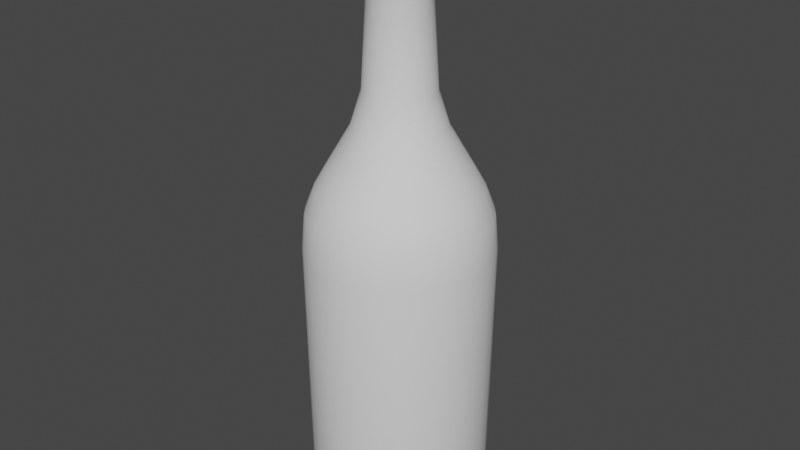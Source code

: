 # Source: glass_bottle.blend  (saved by Blender 3.1.7; exported with 4.5.12 LTS)
import bpy
from mathutils import Matrix  # noqa: F401  (used for matrix-valued properties, if any)

bpy.ops.wm.read_factory_settings(use_empty=True)
scene = bpy.context.scene
scene.name = 'Scene'

# ---- collections
col_glass_bottle = bpy.data.collections.new('GLASS BOTTLE'); scene.collection.children.link(col_glass_bottle)

# ---- node groups
ng_auto_smooth = bpy.data.node_groups.new('Auto Smooth', 'GeometryNodeTree')
_s = ng_auto_smooth.interface.new_socket(name='Geometry', in_out='OUTPUT', socket_type='NodeSocketGeometry')
_s = ng_auto_smooth.interface.new_socket(name='Geometry', in_out='INPUT', socket_type='NodeSocketGeometry')
_s = ng_auto_smooth.interface.new_socket(name='Angle', in_out='INPUT', socket_type='NodeSocketFloat')
_s.subtype = 'ANGLE'
_s.min_value = 0.0
_s.max_value = 3.142
ng_auto_smooth.is_modifier = True
_N = ng_auto_smooth.nodes; _L = ng_auto_smooth.links
n0 = _N.new('NodeGroupOutput'); n0.name = 'Group Output'; n0.location = (480, -100)
n1 = _N.new('NodeGroupInput'); n1.name = 'Group Input'; n1.location = (-420, -300)
n2 = _N.new('NodeGroupInput'); n2.name = 'Group Input.001'; n2.location = (-60, -100)
n3 = _N.new('GeometryNodeSetShadeSmooth'); n3.name = 'Set Shade Smooth'; n3.location = (120, -100)
n3.domain = 'EDGE'
n4 = _N.new('GeometryNodeSetShadeSmooth'); n4.name = 'Set Shade Smooth.001'; n4.location = (300, -100)
n5 = _N.new('GeometryNodeInputMeshEdgeAngle'); n5.name = 'Edge Angle'; n5.location = (-420, -220)
n6 = _N.new('GeometryNodeInputEdgeSmooth'); n6.name = 'Is Edge Smooth'; n6.location = (-60, -160)
n7 = _N.new('GeometryNodeInputShadeSmooth'); n7.name = 'Is Face Smooth'; n7.location = (-240, -340)
n8 = _N.new('FunctionNodeBooleanMath'); n8.name = 'Boolean Math'; n8.location = (-60, -220)
n9 = _N.new('FunctionNodeCompare'); n9.name = 'Compare'; n9.location = (-240, -180)
n9.operation = 'LESS_EQUAL'
_L.new(n5.outputs[0], n9.inputs[0])
_L.new(n4.outputs[0], n0.inputs[0])
_L.new(n1.outputs[1], n9.inputs[1])
_L.new(n9.outputs[0], n8.inputs[0])
_L.new(n7.outputs[0], n8.inputs[1])
_L.new(n2.outputs[0], n3.inputs[0])
_L.new(n6.outputs[0], n3.inputs[1])
_L.new(n3.outputs[0], n4.inputs[0])
_L.new(n8.outputs[0], n3.inputs[2])
n0.is_active_output = True

# ---- world
world_world = bpy.data.worlds.new('World'); scene.world = world_world
world_world.use_nodes = True; world_world.node_tree.nodes.clear()
_N = world_world.node_tree.nodes; _L = world_world.node_tree.links
n0 = _N.new('ShaderNodeOutputWorld'); n0.name = 'World Output'; n0.location = (300, 300)
n1 = _N.new('ShaderNodeBackground'); n1.name = 'Background'; n1.location = (10, 300)
n1.inputs[0].default_value = (0.05088, 0.05088, 0.05088, 1.0)
_L.new(n1.outputs[0], n0.inputs[0])
n0.is_active_output = True
world_world.color = (0.05088, 0.05088, 0.05088)
world_world.use_sun_shadow = False
world_world.sun_shadow_jitter_overblur = 0.0

# ---- meshes
me_circle = bpy.data.meshes.new('Circle')
me_circle.from_pydata([(6.983e-09, 1.227, 3.792), (-0.2394, 1.204, 3.792), (-0.4696, 1.134, 3.792), (-0.6758, 1.011, 3.794), (-0.8677, 0.8677, 3.792), (-1.02, 0.6818, 3.792), (-1.134, 0.4696, 3.792), (-1.204, 0.2394, 3.792), (-1.227, -5.005e-07, 3.792), (-1.204, -0.2394, 3.792), (-1.134, -0.4696, 3.792), (-1.02, -0.6818, 3.792), (-0.8677, -0.8677, 3.792), (-0.6818, -1.02, 3.792), (-0.4696, -1.134, 3.792), (-0.2394, -1.204, 3.792), (4.068e-07, -1.227, 3.792), (0.2394, -1.204, 3.792), (0.4696, -1.134, 3.792), (0.6818, -1.02, 3.792), (0.8677, -0.8677, 3.792), (1.02, -0.6818, 3.792), (1.134, -0.4696, 3.792), (1.204, -0.2394, 3.792), (1.227, 5.918e-07, 3.792), (1.204, 0.2394, 3.792), (1.134, 0.4696, 3.792), (1.02, 0.6818, 3.792), (0.8677, 0.8677, 3.792), (0.6818, 1.02, 3.792), (0.4696, 1.134, 3.792), (0.2394, 1.204, 3.792), (-0.0001213, 1.186, 4.273), (-0.2315, 1.163, 4.273), (-0.454, 1.096, 4.273), (-0.657, 0.9832, 4.273), (-0.8388, 0.8388, 4.273), (-0.9862, 0.6591, 4.273), (-1.096, 0.454, 4.273), (-1.163, 0.2316, 4.273), (-1.186, 0.0001811, 4.273), (-1.163, -0.2312, 4.273), (-1.096, -0.4537, 4.273), (-0.9862, -0.6587, 4.273), (-0.8388, -0.8384, 4.273), (-0.659, -0.9859, 4.273), (-0.454, -1.096, 4.273), (-0.2315, -1.163, 4.273), (-0.0001209, -1.186, 4.273), (0.2313, -1.163, 4.273), (0.4537, -1.096, 4.273), (0.6588, -0.9859, 4.273), (0.8385, -0.8384, 4.273), (0.986, -0.6587, 4.273), (1.096, -0.4537, 4.273), (1.163, -0.2312, 4.273), (1.186, 0.0001821, 4.273), (1.163, 0.2316, 4.273), (1.096, 0.454, 4.273), (0.986, 0.6591, 4.273), (0.8385, 0.8388, 4.273), (0.6588, 0.9863, 4.273), (0.4537, 1.096, 4.273), (0.2313, 1.163, 4.273), (-0.0001668, 1.06, 4.597), (-0.0001867, 0.9132, 4.858), (-0.1783, 0.8957, 4.858), (-0.207, 1.04, 4.597), (-0.3495, 0.8437, 4.858), (-0.4058, 0.9796, 4.597), (-0.5074, 0.7593, 4.858), (-0.5885, 0.8808, 4.597), (-0.6457, 0.6458, 4.858), (-0.7497, 0.7498, 4.597), (-0.7592, 0.5075, 4.858), (-0.8815, 0.5892, 4.597), (-0.8436, 0.3496, 4.858), (-0.9795, 0.4059, 4.597), (-0.8956, 0.1784, 4.858), (-1.04, 0.207, 4.597), (-0.9131, 0.0002788, 4.858), (-1.06, 0.0002492, 4.597), (-0.8956, -0.1778, 4.858), (-1.04, -0.2065, 4.597), (-0.8436, -0.3491, 4.858), (-0.9795, -0.4054, 4.597), (-0.7592, -0.5069, 4.858), (-0.8815, -0.5887, 4.597), (-0.6457, -0.6453, 4.858), (-0.7497, -0.7493, 4.597), (-0.5074, -0.7588, 4.858), (-0.5891, -0.8811, 4.597), (-0.3495, -0.8431, 4.858), (-0.4058, -0.9791, 4.597), (-0.1783, -0.8951, 4.858), (-0.207, -1.039, 4.597), (-0.0001864, -0.9126, 4.858), (-0.0001665, -1.06, 4.597), (0.1779, -0.8951, 4.858), (0.2066, -1.039, 4.597), (0.3492, -0.8431, 4.858), (0.4055, -0.9791, 4.597), (0.507, -0.7588, 4.858), (0.5887, -0.8811, 4.597), (0.6453, -0.6453, 4.858), (0.7494, -0.7493, 4.597), (0.7589, -0.5069, 4.858), (0.8812, -0.5887, 4.597), (0.8432, -0.3491, 4.858), (0.9792, -0.4054, 4.597), (0.8952, -0.1778, 4.858), (1.039, -0.2065, 4.597), (0.9127, 0.0002796, 4.858), (1.06, 0.0002501, 4.597), (0.8952, 0.1784, 4.858), (1.039, 0.207, 4.597), (0.8432, 0.3496, 4.858), (0.9792, 0.4059, 4.597), (0.7589, 0.5075, 4.858), (0.8812, 0.5892, 4.597), (0.6453, 0.6458, 4.858), (0.7494, 0.7498, 4.597), (0.507, 0.7593, 4.858), (0.5887, 0.8816, 4.597), (0.3492, 0.8437, 4.858), (0.4055, 0.9796, 4.597), (0.1779, 0.8957, 4.858), (0.2066, 1.04, 4.597), (-0.0001867, 0.308, 7.926), (-0.06021, 0.302, 7.926), (-0.1179, 0.2845, 7.926), (-0.1711, 0.2561, 7.926), (-0.2178, 0.2178, 7.926), (-0.256, 0.1712, 7.926), (-0.2844, 0.118, 7.926), (-0.302, 0.0603, 7.926), (-0.3079, 0.0002785, 7.926), (-0.302, -0.05975, 7.926), (-0.2844, -0.1175, 7.926), (-0.256, -0.1707, 7.926), (-0.2178, -0.2173, 7.926), (-0.1711, -0.2556, 7.926), (-0.1179, -0.284, 7.926), (-0.06021, -0.3015, 7.926), (-0.0001866, -0.3074, 7.926), (0.05984, -0.3015, 7.926), (0.1176, -0.284, 7.926), (0.1708, -0.2556, 7.926), (0.2174, -0.2173, 7.926), (0.2556, -0.1707, 7.926), (0.2841, -0.1175, 7.926), (0.3016, -0.05975, 7.926), (0.3075, 0.0002788, 7.926), (0.3016, 0.0603, 7.926), (0.2841, 0.118, 7.926), (0.2556, 0.1712, 7.926), (0.2174, 0.2178, 7.926), (0.1708, 0.2561, 7.926), (0.1176, 0.2845, 7.926), (0.05984, 0.302, 7.926), (-0.0001867, 0.5702, 5.454), (-0.0001867, 0.4184, 5.951), (-0.08175, 0.4103, 5.951), (-0.1114, 0.5592, 5.454), (-0.1602, 0.3866, 5.951), (-0.2183, 0.5268, 5.454), (-0.2325, 0.3479, 5.951), (-0.3168, 0.4741, 5.454), (-0.2958, 0.2959, 5.951), (-0.4032, 0.4033, 5.454), (-0.3478, 0.2326, 5.951), (-0.474, 0.3169, 5.454), (-0.3865, 0.1603, 5.951), (-0.5267, 0.2184, 5.454), (-0.4103, 0.08185, 5.951), (-0.5591, 0.1115, 5.454), (-0.4183, 0.0002787, 5.951), (-0.5701, 0.0002788, 5.454), (-0.4103, -0.08129, 5.951), (-0.5591, -0.1109, 5.454), (-0.3865, -0.1597, 5.951), (-0.5267, -0.2178, 5.454), (-0.3478, -0.232, 5.951), (-0.474, -0.3163, 5.454), (-0.2958, -0.2954, 5.951), (-0.4032, -0.4027, 5.454), (-0.2325, -0.3474, 5.951), (-0.3168, -0.4736, 5.454), (-0.1602, -0.386, 5.951), (-0.2183, -0.5262, 5.454), (-0.08175, -0.4098, 5.951), (-0.1114, -0.5587, 5.454), (-0.0001866, -0.4178, 5.951), (-0.0001865, -0.5696, 5.454), (0.08138, -0.4098, 5.951), (0.111, -0.5587, 5.454), (0.1598, -0.386, 5.951), (0.2179, -0.5262, 5.454), (0.2321, -0.3474, 5.951), (0.3164, -0.4736, 5.454), (0.2955, -0.2954, 5.951), (0.4028, -0.4027, 5.454), (0.3475, -0.232, 5.951), (0.4737, -0.3163, 5.454), (0.3861, -0.1597, 5.951), (0.5263, -0.2178, 5.454), (0.4099, -0.08129, 5.951), (0.5588, -0.1109, 5.454), (0.4179, 0.0002791, 5.951), (0.5697, 0.0002793, 5.454), (0.4099, 0.08185, 5.951), (0.5588, 0.1115, 5.454), (0.3861, 0.1603, 5.951), (0.5263, 0.2184, 5.454), (0.3475, 0.2326, 5.951), (0.4737, 0.3169, 5.454), (0.2955, 0.2959, 5.951), (0.4028, 0.4033, 5.454), (0.2321, 0.3479, 5.951), (0.3164, 0.4741, 5.454), (0.1598, 0.3866, 5.951), (0.2179, 0.5268, 5.454), (0.08138, 0.4103, 5.951), (0.111, 0.5592, 5.454), (-0.0001867, 0.3558, 8.002), (-0.06954, 0.3489, 8.002), (-0.1362, 0.3287, 8.002), (-0.1977, 0.2959, 8.002), (-0.2516, 0.2517, 8.002), (-0.2958, 0.1978, 8.002), (-0.3286, 0.1363, 8.002), (-0.3489, 0.06963, 8.002), (-0.3557, 0.0002785, 8.002), (-0.3489, -0.06908, 8.002), (-0.3286, -0.1358, 8.002), (-0.2958, -0.1972, 8.002), (-0.2516, -0.2511, 8.002), (-0.1977, -0.2953, 8.002), (-0.1362, -0.3282, 8.002), (-0.06954, -0.3484, 8.002), (-0.0001866, -0.3552, 8.002), (0.06917, -0.3484, 8.002), (0.1359, -0.3282, 8.002), (0.1973, -0.2953, 8.002), (0.2512, -0.2511, 8.002), (0.2954, -0.1972, 8.002), (0.3283, -0.1358, 8.002), (0.3485, -0.06908, 8.002), (0.3553, 0.0002788, 8.002), (0.3485, 0.06963, 8.002), (0.3283, 0.1363, 8.002), (0.2954, 0.1978, 8.002), (0.2512, 0.2517, 8.002), (0.1973, 0.2959, 8.002), (0.1359, 0.3287, 8.002), (0.06917, 0.3489, 8.002), (-0.0001867, 0.3118, 8.168), (-0.06096, 0.3058, 8.168), (-0.1194, 0.2881, 8.168), (-0.1733, 0.2593, 8.168), (-0.2205, 0.2206, 8.168), (-0.2592, 0.1733, 8.168), (-0.288, 0.1195, 8.168), (-0.3057, 0.06105, 8.168), (-0.3117, 0.0002784, 8.168), (-0.3057, -0.0605, 8.168), (-0.288, -0.1189, 8.168), (-0.2592, -0.1728, 8.168), (-0.2205, -0.22, 8.168), (-0.1733, -0.2587, 8.168), (-0.1194, -0.2875, 8.168), (-0.06096, -0.3053, 8.168), (-0.0001866, -0.3112, 8.168), (0.06059, -0.3053, 8.168), (0.119, -0.2875, 8.168), (0.1729, -0.2587, 8.168), (0.2201, -0.22, 8.168), (0.2588, -0.1728, 8.168), (0.2876, -0.1189, 8.168), (0.3053, -0.06049, 8.168), (0.3113, 0.0002787, 8.168), (0.3053, 0.06105, 8.168), (0.2876, 0.1195, 8.168), (0.2588, 0.1733, 8.168), (0.2201, 0.2206, 8.168), (0.1729, 0.2593, 8.168), (0.119, 0.2881, 8.168), (0.06059, 0.3058, 8.168), (-9.354e-09, 1.093, 0.00464), (-0.2132, 1.072, 0.00464), (-0.4183, 1.01, 0.00464), (-0.6072, 0.9088, 0.00464), (-0.7728, 0.7728, 0.00464), (-0.9088, 0.6072, 0.00464), (-1.01, 0.4183, 0.00464), (-1.072, 0.2132, 0.00464), (-1.093, 1.809e-08, 0.00464), (-1.072, -0.2132, 0.00464), (-1.01, -0.4183, 0.00464), (-0.9088, -0.6072, 0.00464), (-0.7728, -0.7728, 0.00464), (-0.6072, -0.9088, 0.00464), (-0.4183, -1.01, 0.00464), (-0.2132, -1.072, 0.00464), (3.468e-07, -1.093, 0.00464), (0.2132, -1.072, 0.00464), (0.4183, -1.01, 0.00464), (0.6072, -0.9088, 0.00464), (0.7728, -0.7728, 0.00464), (0.9088, -0.6072, 0.00464), (1.01, -0.4183, 0.00464), (1.072, -0.2132, 0.00464), (1.093, 9.909e-07, 0.00464), (1.072, 0.2132, 0.00464), (1.01, 0.4183, 0.00464), (0.9088, 0.6072, 0.00464), (0.7728, 0.7728, 0.00464), (0.6072, 0.9088, 0.00464), (0.4183, 1.01, 0.00464), (0.2132, 1.072, 0.00464), (-4.477e-09, 1.156, 0.1243), (-1.597e-09, 1.191, 0.2747), (-0.2323, 1.168, 0.2747), (-0.2254, 1.133, 0.1243), (-0.4556, 1.1, 0.2747), (-0.4422, 1.068, 0.1243), (-0.6613, 0.9897, 0.2747), (-0.642, 0.9608, 0.1243), (-0.8419, 0.8419, 0.2747), (-0.8171, 0.8171, 0.1243), (-0.9899, 0.6615, 0.2747), (-0.9608, 0.642, 0.1243), (-1.1, 0.4556, 0.2747), (-1.068, 0.4422, 0.1243), (-1.168, 0.2323, 0.2747), (-1.133, 0.2254, 0.1243), (-1.191, 2.286e-08, 0.2747), (-1.156, 2.985e-08, 0.1243), (-1.168, -0.2323, 0.2747), (-1.133, -0.2254, 0.1243), (-1.1, -0.4556, 0.2747), (-1.068, -0.4422, 0.1243), (-0.9899, -0.6615, 0.2747), (-0.9608, -0.642, 0.1243), (-0.8419, -0.8419, 0.2747), (-0.8171, -0.8171, 0.1243), (-0.6615, -0.9899, 0.2747), (-0.642, -0.9608, 0.1243), (-0.4556, -1.1, 0.2747), (-0.4422, -1.068, 0.1243), (-0.2323, -1.168, 0.2747), (-0.2254, -1.133, 0.1243), (3.864e-07, -1.191, 0.2747), (3.72e-07, -1.156, 0.1243), (0.2323, -1.168, 0.2747), (0.2254, -1.133, 0.1243), (0.4556, -1.1, 0.2747), (0.4422, -1.068, 0.1243), (0.6615, -0.9899, 0.2747), (0.642, -0.9608, 0.1243), (0.8419, -0.8419, 0.2747), (0.8171, -0.8171, 0.1243), (0.99, -0.6615, 0.2747), (0.9608, -0.642, 0.1243), (1.1, -0.4556, 0.2747), (1.068, -0.4422, 0.1243), (1.168, -0.2323, 0.2747), (1.133, -0.2254, 0.1243), (1.191, 1.083e-06, 0.2747), (1.156, 1.058e-06, 0.1243), (1.168, 0.2323, 0.2747), (1.133, 0.2254, 0.1243), (1.1, 0.4556, 0.2747), (1.068, 0.4422, 0.1243), (0.9899, 0.6615, 0.2747), (0.9608, 0.642, 0.1243), (0.8419, 0.8419, 0.2747), (0.8171, 0.8171, 0.1243), (0.6615, 0.99, 0.2747), (0.642, 0.9608, 0.1243), (0.4556, 1.1, 0.2747), (0.4422, 1.068, 0.1243), (0.2323, 1.168, 0.2747), (0.2254, 1.133, 0.1243)], [], [(361, 363, 309, 308), (335, 337, 296, 295), (363, 365, 310, 309), (337, 339, 297, 296), (365, 367, 311, 310), (339, 341, 298, 297), (367, 369, 312, 311), (341, 343, 299, 298), (369, 371, 313, 312), (343, 345, 300, 299), (371, 373, 314, 313), (345, 347, 301, 300), (373, 375, 315, 314), (347, 349, 302, 301), (375, 377, 316, 315), (349, 351, 303, 302), (383, 320, 288, 319), (377, 379, 317, 316), (351, 353, 304, 303), (325, 327, 291, 290), (379, 381, 318, 317), (353, 355, 305, 304), (327, 329, 292, 291), (381, 383, 319, 318), (355, 357, 306, 305), (329, 331, 293, 292), (289, 290, 291, 292, 293, 294, 295, 296, 297, 298, 299, 300, 301, 302, 303, 304, 305, 306, 307, 308, 309, 310, 311, 312, 313, 314, 315, 316, 317, 318, 319, 288), (357, 359, 307, 306), (331, 333, 294, 293), (322, 321, 0, 1), (359, 361, 308, 307), (333, 335, 295, 294), (161, 222, 159, 128), (69, 71, 35, 34), (71, 73, 36, 35), (73, 75, 37, 36), (75, 77, 38, 37), (77, 79, 39, 38), (79, 81, 40, 39), (81, 83, 41, 40), (83, 85, 42, 41), (85, 87, 43, 42), (87, 89, 44, 43), (89, 91, 45, 44), (91, 93, 46, 45), (93, 95, 47, 46), (95, 97, 48, 47), (97, 99, 49, 48), (99, 101, 50, 49), (101, 103, 51, 50), (103, 105, 52, 51), (105, 107, 53, 52), (107, 109, 54, 53), (109, 111, 55, 54), (111, 113, 56, 55), (113, 115, 57, 56), (115, 117, 58, 57), (117, 119, 59, 58), (119, 121, 60, 59), (121, 123, 61, 60), (123, 125, 62, 61), (125, 127, 63, 62), (1, 0, 32, 33), (9, 8, 40, 41), (18, 17, 49, 50), (27, 26, 58, 59), (5, 4, 36, 37), (14, 13, 45, 46), (23, 22, 54, 55), (10, 9, 41, 42), (19, 18, 50, 51), (28, 27, 59, 60), (67, 69, 34, 33), (6, 5, 37, 38), (15, 14, 46, 47), (24, 23, 55, 56), (2, 1, 33, 34), (11, 10, 42, 43), (20, 19, 51, 52), (29, 28, 60, 61), (7, 6, 38, 39), (16, 15, 47, 48), (25, 24, 56, 57), (3, 2, 34, 35), (12, 11, 43, 44), (21, 20, 52, 53), (30, 29, 61, 62), (8, 7, 39, 40), (17, 16, 48, 49), (26, 25, 57, 58), (4, 3, 35, 36), (13, 12, 44, 45), (22, 21, 53, 54), (31, 30, 62, 63), (164, 162, 129, 130), (166, 164, 130, 131), (168, 166, 131, 132), (170, 168, 132, 133), (172, 170, 133, 134), (174, 172, 134, 135), (176, 174, 135, 136), (178, 176, 136, 137), (180, 178, 137, 138), (182, 180, 138, 139), (184, 182, 139, 140), (186, 184, 140, 141), (188, 186, 141, 142), (190, 188, 142, 143), (192, 190, 143, 144), (194, 192, 144, 145), (196, 194, 145, 146), (198, 196, 146, 147), (200, 198, 147, 148), (202, 200, 148, 149), (204, 202, 149, 150), (206, 204, 150, 151), (208, 206, 151, 152), (210, 208, 152, 153), (212, 210, 153, 154), (214, 212, 154, 155), (216, 214, 155, 156), (218, 216, 156, 157), (220, 218, 157, 158), (222, 220, 158, 159), (64, 67, 33, 32), (0, 31, 63, 32), (65, 66, 67, 64), (66, 68, 69, 67), (68, 70, 71, 69), (70, 72, 73, 71), (72, 74, 75, 73), (74, 76, 77, 75), (76, 78, 79, 77), (78, 80, 81, 79), (80, 82, 83, 81), (82, 84, 85, 83), (84, 86, 87, 85), (86, 88, 89, 87), (88, 90, 91, 89), (90, 92, 93, 91), (92, 94, 95, 93), (94, 96, 97, 95), (96, 98, 99, 97), (98, 100, 101, 99), (100, 102, 103, 101), (102, 104, 105, 103), (104, 106, 107, 105), (106, 108, 109, 107), (108, 110, 111, 109), (110, 112, 113, 111), (112, 114, 115, 113), (114, 116, 117, 115), (116, 118, 119, 117), (118, 120, 121, 119), (120, 122, 123, 121), (122, 124, 125, 123), (124, 126, 127, 125), (126, 65, 64, 127), (127, 64, 32, 63), (120, 118, 215, 217), (94, 92, 189, 191), (68, 66, 163, 165), (122, 120, 217, 219), (96, 94, 191, 193), (70, 68, 165, 167), (124, 122, 219, 221), (98, 96, 193, 195), (72, 70, 167, 169), (126, 124, 221, 223), (100, 98, 195, 197), (74, 72, 169, 171), (65, 126, 223, 160), (102, 100, 197, 199), (76, 74, 171, 173), (104, 102, 199, 201), (78, 76, 173, 175), (106, 104, 201, 203), (80, 78, 175, 177), (108, 106, 203, 205), (82, 80, 177, 179), (110, 108, 205, 207), (84, 82, 179, 181), (112, 110, 207, 209), (86, 84, 181, 183), (114, 112, 209, 211), (88, 86, 183, 185), (116, 114, 211, 213), (90, 88, 185, 187), (118, 116, 213, 215), (92, 90, 187, 189), (66, 65, 160, 163), (161, 162, 163, 160), (162, 164, 165, 163), (164, 166, 167, 165), (166, 168, 169, 167), (168, 170, 171, 169), (170, 172, 173, 171), (172, 174, 175, 173), (174, 176, 177, 175), (176, 178, 179, 177), (178, 180, 181, 179), (180, 182, 183, 181), (182, 184, 185, 183), (184, 186, 187, 185), (186, 188, 189, 187), (188, 190, 191, 189), (190, 192, 193, 191), (192, 194, 195, 193), (194, 196, 197, 195), (196, 198, 199, 197), (198, 200, 201, 199), (200, 202, 203, 201), (202, 204, 205, 203), (204, 206, 207, 205), (206, 208, 209, 207), (208, 210, 211, 209), (210, 212, 213, 211), (212, 214, 215, 213), (214, 216, 217, 215), (216, 218, 219, 217), (218, 220, 221, 219), (220, 222, 223, 221), (222, 161, 160, 223), (162, 161, 128, 129), (152, 151, 247, 248), (139, 138, 234, 235), (153, 152, 248, 249), (140, 139, 235, 236), (154, 153, 249, 250), (141, 140, 236, 237), (155, 154, 250, 251), (142, 141, 237, 238), (129, 128, 224, 225), (156, 155, 251, 252), (143, 142, 238, 239), (130, 129, 225, 226), (157, 156, 252, 253), (144, 143, 239, 240), (131, 130, 226, 227), (158, 157, 253, 254), (145, 144, 240, 241), (132, 131, 227, 228), (159, 158, 254, 255), (146, 145, 241, 242), (133, 132, 228, 229), (128, 159, 255, 224), (147, 146, 242, 243), (134, 133, 229, 230), (148, 147, 243, 244), (135, 134, 230, 231), (149, 148, 244, 245), (136, 135, 231, 232), (150, 149, 245, 246), (137, 136, 232, 233), (151, 150, 246, 247), (138, 137, 233, 234), (230, 229, 261, 262), (244, 243, 275, 276), (231, 230, 262, 263), (245, 244, 276, 277), (232, 231, 263, 264), (246, 245, 277, 278), (233, 232, 264, 265), (247, 246, 278, 279), (234, 233, 265, 266), (248, 247, 279, 280), (235, 234, 266, 267), (249, 248, 280, 281), (236, 235, 267, 268), (250, 249, 281, 282), (237, 236, 268, 269), (251, 250, 282, 283), (238, 237, 269, 270), (225, 224, 256, 257), (252, 251, 283, 284), (239, 238, 270, 271), (226, 225, 257, 258), (253, 252, 284, 285), (240, 239, 271, 272), (227, 226, 258, 259), (254, 253, 285, 286), (241, 240, 272, 273), (228, 227, 259, 260), (255, 254, 286, 287), (242, 241, 273, 274), (229, 228, 260, 261), (224, 255, 287, 256), (243, 242, 274, 275), (354, 352, 16, 17), (328, 326, 3, 4), (382, 380, 30, 31), (356, 354, 17, 18), (330, 328, 4, 5), (323, 325, 290, 289), (358, 356, 18, 19), (332, 330, 5, 6), (360, 358, 19, 20), (334, 332, 6, 7), (362, 360, 20, 21), (336, 334, 7, 8), (364, 362, 21, 22), (338, 336, 8, 9), (366, 364, 22, 23), (340, 338, 9, 10), (368, 366, 23, 24), (342, 340, 10, 11), (370, 368, 24, 25), (344, 342, 11, 12), (372, 370, 25, 26), (346, 344, 12, 13), (374, 372, 26, 27), (348, 346, 13, 14), (321, 382, 31, 0), (376, 374, 27, 28), (350, 348, 14, 15), (324, 322, 1, 2), (378, 376, 28, 29), (352, 350, 15, 16), (326, 324, 2, 3), (380, 378, 29, 30), (323, 320, 321, 322), (325, 323, 322, 324), (327, 325, 324, 326), (329, 327, 326, 328), (331, 329, 328, 330), (333, 331, 330, 332), (335, 333, 332, 334), (337, 335, 334, 336), (339, 337, 336, 338), (341, 339, 338, 340), (343, 341, 340, 342), (345, 343, 342, 344), (347, 345, 344, 346), (349, 347, 346, 348), (351, 349, 348, 350), (353, 351, 350, 352), (355, 353, 352, 354), (357, 355, 354, 356), (359, 357, 356, 358), (361, 359, 358, 360), (363, 361, 360, 362), (365, 363, 362, 364), (367, 365, 364, 366), (369, 367, 366, 368), (371, 369, 368, 370), (373, 371, 370, 372), (375, 373, 372, 374), (377, 375, 374, 376), (379, 377, 376, 378), (381, 379, 378, 380), (383, 381, 380, 382), (320, 383, 382, 321), (320, 323, 289, 288)])
me_circle.polygons.foreach_set('use_smooth', [True] * 353)
_uv = me_circle.uv_layers.new(name='UVMap')
_uv.uv.foreach_set('vector', [0.0, 0.0, 0.0, 0.0, 0.0, 0.0, 0.0, 0.0, 0.0, 0.0, 0.0, 0.0, 0.0, 0.0, 0.0, 0.0, 0.0, 0.0, 0.0, 0.0, 0.0, 0.0, 0.0, 0.0, 0.0, 0.0, 0.0, 0.0, 0.0, 0.0, 0.0, 0.0, 0.0, 0.0, 0.0, 0.0, 0.0, 0.0, 0.0, 0.0, 0.0, 0.0, 0.0, 0.0, 0.0, 0.0, 0.0, 0.0, 0.0, 0.0, 0.0, 0.0, 0.0, 0.0, 0.0, 0.0, 0.0, 0.0, 0.0, 0.0, 0.0, 0.0, 0.0, 0.0, 0.0, 0.0, 0.0, 0.0, 0.0, 0.0, 0.0, 0.0, 0.0, 0.0, 0.0, 0.0, 0.0, 0.0, 0.0, 0.0, 0.0, 0.0, 0.0, 0.0, 0.0, 0.0, 0.0, 0.0, 0.0, 0.0, 0.0, 0.0, 0.0, 0.0, 0.0, 0.0, 0.0, 0.0, 0.0, 0.0, 0.0, 0.0, 0.0, 0.0, 0.0, 0.0, 0.0, 0.0, 0.0, 0.0, 0.0, 0.0, 0.0, 0.0, 0.0, 0.0, 0.0, 0.0, 0.0, 0.0, 0.0, 0.0, 0.0, 0.0, 0.0, 0.0, 0.0, 0.0, 0.0, 0.0, 0.0, 0.0, 0.0, 0.0, 0.0, 0.0, 0.0, 0.0, 0.0, 0.0, 0.0, 0.0, 0.0, 0.0, 0.0, 0.0, 0.0, 0.0, 0.0, 0.0, 0.0, 0.0, 0.0, 0.0, 0.0, 0.0, 0.0, 0.0, 0.0, 0.0, 0.0, 0.0, 0.0, 0.0, 0.0, 0.0, 0.0, 0.0, 0.0, 0.0, 0.0, 0.0, 0.0, 0.0, 0.0, 0.0, 0.0, 0.0, 0.0, 0.0, 0.0, 0.0, 0.0, 0.0, 0.0, 0.0, 0.0, 0.0, 0.0, 0.0, 0.0, 0.0, 0.0, 0.0, 0.0, 0.0, 0.0, 0.0, 0.0, 0.0, 0.0, 0.0, 0.0, 0.0, 0.0, 0.0, 0.0, 0.0, 0.0, 0.0, 0.0, 0.0, 0.0, 0.0, 0.0, 0.0, 0.0, 0.0, 0.0, 0.0, 0.0, 0.0, 0.0, 0.0, 0.0, 0.0, 0.0, 0.0, 0.0, 0.0, 0.0, 0.0, 0.0, 0.0, 0.0, 0.0, 0.0, 0.0, 0.0, 0.0, 0.0, 0.0, 0.0, 0.0, 0.0, 0.0, 0.0, 0.0, 0.0, 0.0, 0.0, 0.0, 0.0, 0.0, 0.0, 0.0, 0.0, 0.0, 0.0, 0.0, 0.0, 0.0, 0.0, 0.0, 0.0, 0.0, 0.0, 0.0, 0.0, 0.0, 0.0, 0.0, 0.0, 0.0, 0.0, 0.0, 0.0, 0.0, 0.0, 0.0, 0.0, 0.0, 0.0, 0.0, 0.0, 0.0, 0.0, 0.0, 0.0, 0.0, 0.0, 0.0, 0.0, 0.0, 0.0, 0.0, 0.0, 0.0, 0.0, 0.0, 0.0, 0.0, 0.0, 0.0, 0.0, 0.0, 0.0, 0.0, 0.0, 0.0, 0.0, 0.0, 0.0, 0.0, 0.0, 0.0, 0.0, 0.0, 0.0, 0.0, 0.0, 0.0, 0.0, 0.0, 0.0, 0.0, 0.0, 0.0, 0.0, 0.0, 0.0, 0.0, 0.0, 0.0, 0.0, 0.0, 0.0, 0.0, 0.0, 0.0, 0.0, 0.0, 0.0, 0.0, 0.0, 0.0, 0.0, 0.0, 0.0, 0.0, 0.0, 0.0, 0.0, 0.0, 0.0, 0.0, 0.0, 0.0, 0.0, 0.0, 0.0, 0.0, 0.0, 0.0, 0.0, 0.0, 0.0, 0.0, 0.0, 0.0, 0.0, 0.0, 0.0, 0.0, 0.0, 0.0, 0.0, 0.0, 0.0, 0.0, 0.0, 0.0, 0.0, 0.0, 0.0, 0.0, 0.0, 0.0, 0.0, 0.0, 0.0, 0.0, 0.0, 0.0, 0.0, 0.0, 0.0, 0.0, 0.0, 0.0, 0.0, 0.0, 0.0, 0.0, 0.0, 0.0, 0.0, 0.0, 0.0, 0.0, 0.0, 0.0, 0.0, 0.0, 0.0, 0.0, 0.0, 0.0, 0.0, 0.0, 0.0, 0.0, 0.0, 0.0, 0.0, 0.0, 0.0, 0.0, 0.0, 0.0, 0.0, 0.0, 0.0, 0.0, 0.0, 0.0, 0.0, 0.0, 0.0, 0.0, 0.0, 0.0, 0.0, 0.0, 0.0, 0.0, 0.0, 0.0, 0.0, 0.0, 0.0, 0.0, 0.0, 0.0, 0.0, 0.0, 0.0, 0.0, 0.0, 0.0, 0.0, 0.0, 0.0, 0.0, 0.0, 0.0, 0.0, 0.0, 0.0, 0.0, 0.0, 0.0, 0.0, 0.0, 0.0, 0.0, 0.0, 0.0, 0.0, 0.0, 0.0, 0.0, 0.0, 0.0, 0.0, 0.0, 0.0, 0.0, 0.0, 0.0, 0.0, 0.0, 0.0, 0.0, 0.0, 0.0, 0.0, 0.0, 0.0, 0.0, 0.0, 0.0, 0.0, 0.0, 0.0, 0.0, 0.0, 0.0, 0.0, 0.0, 0.0, 0.0, 0.0, 0.0, 0.0, 0.0, 0.0, 0.0, 0.0, 0.0, 0.0, 0.0, 0.0, 0.0, 0.0, 0.0, 0.0, 0.0, 0.0, 0.0, 0.0, 0.0, 0.0, 0.0, 0.0, 0.0, 0.0, 0.0, 0.0, 0.0, 0.0, 0.0, 0.0, 0.0, 0.0, 0.0, 0.0, 0.0, 0.0, 0.0, 0.0, 0.0, 0.0, 0.0, 0.0, 0.0, 0.0, 0.0, 0.0, 0.0, 0.0, 0.0, 0.0, 0.0, 0.0, 0.0, 0.0, 0.0, 0.0, 0.0, 0.0, 0.0, 0.0, 0.0, 0.0, 0.0, 0.0, 0.0, 0.0, 0.0, 0.0, 0.0, 0.0, 0.0, 0.0, 0.0, 0.0, 0.0, 0.0, 0.0, 0.0, 0.0, 0.0, 0.0, 0.0, 0.0, 0.0, 0.0, 0.0, 0.0, 0.0, 0.0, 0.0, 0.0, 0.0, 0.0, 0.0, 0.0, 0.0, 0.0, 0.0, 0.0, 0.0, 0.0, 0.0, 0.0, 0.0, 0.0, 0.0, 0.0, 0.0, 0.0, 0.0, 0.0, 0.0, 0.0, 0.0, 0.0, 0.0, 0.0, 0.0, 0.0, 0.0, 0.0, 0.0, 0.0, 0.0, 0.0, 0.0, 0.0, 0.0, 0.0, 0.0, 0.0, 0.0, 0.0, 0.0, 0.0, 0.0, 0.0, 0.0, 0.0, 0.0, 0.0, 0.0, 0.0, 0.0, 0.0, 0.0, 0.0, 0.0, 0.0, 0.0, 0.0, 0.0, 0.0, 0.0, 0.0, 0.0, 0.0, 0.0, 0.0, 0.0, 0.0, 0.0, 0.0, 0.0, 0.0, 0.0, 0.0, 0.0, 0.0, 0.0, 0.0, 0.0, 0.0, 0.0, 0.0, 0.0, 0.0, 0.0, 0.0, 0.0, 0.0, 0.0, 0.0, 0.0, 0.0, 0.0, 0.0, 0.0, 0.0, 0.0, 0.0, 0.0, 0.0, 0.0, 0.0, 0.0, 0.0, 0.0, 0.0, 0.0, 0.0, 0.0, 0.0, 0.0, 0.0, 0.0, 0.0, 0.0, 0.0, 0.0, 0.0, 0.0, 0.0, 0.0, 0.0, 0.0, 0.0, 0.0, 0.0, 0.0, 0.0, 0.0, 0.0, 0.0, 0.0, 0.0, 0.0, 0.0, 0.0, 0.0, 0.0, 0.0, 0.0, 0.0, 0.0, 0.0, 0.0, 0.0, 0.0, 0.0, 0.0, 0.0, 0.0, 0.0, 0.0, 0.0, 0.0, 0.0, 0.0, 0.0, 0.0, 0.0, 0.0, 0.0, 0.0, 0.0, 0.0, 0.0, 0.0, 0.0, 0.0, 0.0, 0.0, 0.0, 0.0, 0.0, 0.0, 0.0, 0.0, 0.0, 0.0, 0.0, 0.0, 0.0, 0.0, 0.0, 0.0, 0.0, 0.0, 0.0, 0.0, 0.0, 0.0, 0.0, 0.0, 0.0, 0.0, 0.0, 0.0, 0.0, 0.0, 0.0, 0.0, 0.0, 0.0, 0.0, 0.0, 0.0, 0.0, 0.0, 0.0, 0.0, 0.0, 0.0, 0.0, 0.0, 0.0, 0.0, 0.0, 0.0, 0.0, 0.0, 0.0, 0.0, 0.0, 0.0, 0.0, 0.0, 0.0, 0.0, 0.0, 0.0, 0.0, 0.0, 0.0, 0.0, 0.0, 0.0, 0.0, 0.0, 0.0, 0.0, 0.0, 0.0, 0.0, 0.0, 0.0, 0.0, 0.0, 0.0, 0.0, 0.0, 0.0, 0.0, 0.0, 0.0, 0.0, 0.0, 0.0, 0.0, 0.0, 0.0, 0.0, 0.0, 0.0, 0.0, 0.0, 0.0, 0.0, 0.0, 0.0, 0.0, 0.0, 0.0, 0.0, 0.0, 0.0, 0.0, 0.0, 0.0, 0.0, 0.0, 0.0, 0.0, 0.0, 0.0, 0.0, 0.0, 0.0, 0.0, 0.0, 0.0, 0.0, 0.0, 0.0, 0.0, 0.0, 0.0, 0.0, 0.0, 0.0, 0.0, 0.0, 0.0, 0.0, 0.0, 0.0, 0.0, 0.0, 0.0, 0.0, 0.0, 0.0, 0.0, 0.0, 0.0, 0.0, 0.0, 0.0, 0.0, 0.0, 0.0, 0.0, 0.0, 0.0, 0.0, 0.0, 0.0, 0.0, 0.0, 0.0, 0.0, 0.0, 0.0, 0.0, 0.0, 0.0, 0.0, 0.0, 0.0, 0.0, 0.0, 0.0, 0.0, 0.0, 0.0, 0.0, 0.0, 0.0, 0.0, 0.0, 0.0, 0.0, 0.0, 0.0, 0.0, 0.0, 0.0, 0.0, 0.0, 0.0, 0.0, 0.0, 0.0, 0.0, 0.0, 0.0, 0.0, 0.0, 0.0, 0.0, 0.0, 0.0, 0.0, 0.0, 0.0, 0.0, 0.0, 0.0, 0.0, 0.0, 0.0, 0.0, 0.0, 0.0, 0.0, 0.0, 0.0, 0.0, 0.0, 0.0, 0.0, 0.0, 0.0, 0.0, 0.0, 0.0, 0.0, 0.0, 0.0, 0.0, 0.0, 0.0, 0.0, 0.0, 0.0, 0.0, 0.0, 0.0, 0.0, 0.0, 0.0, 0.0, 0.0, 0.0, 0.0, 0.0, 0.0, 0.0, 0.0, 0.0, 0.0, 0.0, 0.0, 0.0, 0.0, 0.0, 0.0, 0.0, 0.0, 0.0, 0.0, 0.0, 0.0, 0.0, 0.0, 0.0, 0.0, 0.0, 0.0, 0.0, 0.0, 0.0, 0.0, 0.0, 0.0, 0.0, 0.0, 0.0, 0.0, 0.0, 0.0, 0.0, 0.0, 0.0, 0.0, 0.0, 0.0, 0.0, 0.0, 0.0, 0.0, 0.0, 0.0, 0.0, 0.0, 0.0, 0.0, 0.0, 0.0, 0.0, 0.0, 0.0, 0.0, 0.0, 0.0, 0.0, 0.0, 0.0, 0.0, 0.0, 0.0, 0.0, 0.0, 0.0, 0.0, 0.0, 0.0, 0.0, 0.0, 0.0, 0.0, 0.0, 0.0, 0.0, 0.0, 0.0, 0.0, 0.0, 0.0, 0.0, 0.0, 0.0, 0.0, 0.0, 0.0, 0.0, 0.0, 0.0, 0.0, 0.0, 0.0, 0.0, 0.0, 0.0, 0.0, 0.0, 0.0, 0.0, 0.0, 0.0, 0.0, 0.0, 0.0, 0.0, 0.0, 0.0, 0.0, 0.0, 0.0, 0.0, 0.0, 0.0, 0.0, 0.0, 0.0, 0.0, 0.0, 0.0, 0.0, 0.0, 0.0, 0.0, 0.0, 0.0, 0.0, 0.0, 0.0, 0.0, 0.0, 0.0, 0.0, 0.0, 0.0, 0.0, 0.0, 0.0, 0.0, 0.0, 0.0, 0.0, 0.0, 0.0, 0.0, 0.0, 0.0, 0.0, 0.0, 0.0, 0.0, 0.0, 0.0, 0.0, 0.0, 0.0, 0.0, 0.0, 0.0, 0.0, 0.0, 0.0, 0.0, 0.0, 0.0, 0.0, 0.0, 0.0, 0.0, 0.0, 0.0, 0.0, 0.0, 0.0, 0.0, 0.0, 0.0, 0.0, 0.0, 0.0, 0.0, 0.0, 0.0, 0.0, 0.0, 0.0, 0.0, 0.0, 0.0, 0.0, 0.0, 0.0, 0.0, 0.0, 0.0, 0.0, 0.0, 0.0, 0.0, 0.0, 0.0, 0.0, 0.0, 0.0, 0.0, 0.0, 0.0, 0.0, 0.0, 0.0, 0.0, 0.0, 0.0, 0.0, 0.0, 0.0, 0.0, 0.0, 0.0, 0.0, 0.0, 0.0, 0.0, 0.0, 0.0, 0.0, 0.0, 0.0, 0.0, 0.0, 0.0, 0.0, 0.0, 0.0, 0.0, 0.0, 0.0, 0.0, 0.0, 0.0, 0.0, 0.0, 0.0, 0.0, 0.0, 0.0, 0.0, 0.0, 0.0, 0.0, 0.0, 0.0, 0.0, 0.0, 0.0, 0.0, 0.0, 0.0, 0.0, 0.0, 0.0, 0.0, 0.0, 0.0, 0.0, 0.0, 0.0, 0.0, 0.0, 0.0, 0.0, 0.0, 0.0, 0.0, 0.0, 0.0, 0.0, 0.0, 0.0, 0.0, 0.0, 0.0, 0.0, 0.0, 0.0, 0.0, 0.0, 0.0, 0.0, 0.0, 0.0, 0.0, 0.0, 0.0, 0.0, 0.0, 0.0, 0.0, 0.0, 0.0, 0.0, 0.0, 0.0, 0.0, 0.0, 0.0, 0.0, 0.0, 0.0, 0.0, 0.0, 0.0, 0.0, 0.0, 0.0, 0.0, 0.0, 0.0, 0.0, 0.0, 0.0, 0.0, 0.0, 0.0, 0.0, 0.0, 0.0, 0.0, 0.0, 0.0, 0.0, 0.0, 0.0, 0.0, 0.0, 0.0, 0.0, 0.0, 0.0, 0.0, 0.0, 0.0, 0.0, 0.0, 0.0, 0.0, 0.0, 0.0, 0.0, 0.0, 0.0, 0.0, 0.0, 0.0, 0.0, 0.0, 0.0, 0.0, 0.0, 0.0, 0.0, 0.0, 0.0, 0.0, 0.0, 0.0, 0.0, 0.0, 0.0, 0.0, 0.0, 0.0, 0.0, 0.0, 0.0, 0.0, 0.0, 0.0, 0.0, 0.0, 0.0, 0.0, 0.0, 0.0, 0.0, 0.0, 0.0, 0.0, 0.0, 0.0, 0.0, 0.0, 0.0, 0.0, 0.0, 0.0, 0.0, 0.0, 0.0, 0.0, 0.0, 0.0, 0.0, 0.0, 0.0, 0.0, 0.0, 0.0, 0.0, 0.0, 0.0, 0.0, 0.0, 0.0, 0.0, 0.0, 0.0, 0.0, 0.0, 0.0, 0.0, 0.0, 0.0, 0.0, 0.0, 0.0, 0.0, 0.0, 0.0, 0.0, 0.0, 0.0, 0.0, 0.0, 0.0, 0.0, 0.0, 0.0, 0.0, 0.0, 0.0, 0.0, 0.0, 0.0, 0.0, 0.0, 0.0, 0.0, 0.0, 0.0, 0.0, 0.0, 0.0, 0.0, 0.0, 0.0, 0.0, 0.0, 0.0, 0.0, 0.0, 0.0, 0.0, 0.0, 0.0, 0.0, 0.0, 0.0, 0.0, 0.0, 0.0, 0.0, 0.0, 0.0, 0.0, 0.0, 0.0, 0.0, 0.0, 0.0, 0.0, 0.0, 0.0, 0.0, 0.0, 0.0, 0.0, 0.0, 0.0, 0.0, 0.0, 0.0, 0.0, 0.0, 0.0, 0.0, 0.0, 0.0, 0.0, 0.0, 0.0, 0.0, 0.0, 0.0, 0.0, 0.0, 0.0, 0.0, 0.0, 0.0, 0.0, 0.0, 0.0, 0.0, 0.0, 0.0, 0.0, 0.0, 0.0, 0.0, 0.0, 0.0, 0.0, 0.0, 0.0, 0.0, 0.0, 0.0, 0.0, 0.0, 0.0, 0.0, 0.0, 0.0, 0.0, 0.0, 0.0, 0.0, 0.0, 0.0, 0.0, 0.0, 0.0, 0.0, 0.0, 0.0, 0.0, 0.0, 0.0, 0.0, 0.0, 0.0, 0.0, 0.0, 0.0, 0.0, 0.0, 0.0, 0.0, 0.0, 0.0, 0.0, 0.0, 0.0, 0.0, 0.0, 0.0, 0.0, 0.0, 0.0, 0.0, 0.0, 0.0, 0.0, 0.0, 0.0, 0.0, 0.0, 0.0, 0.0, 0.0, 0.0, 0.0, 0.0, 0.0, 0.0, 0.0, 0.0, 0.0, 0.0, 0.0, 0.0, 0.0, 0.0, 0.0, 0.0, 0.0, 0.0, 0.0, 0.0, 0.0, 0.0, 0.0, 0.0, 0.0, 0.0, 0.0, 0.0, 0.0, 0.0, 0.0, 0.0, 0.0, 0.0, 0.0, 0.0, 0.0, 0.0, 0.0, 0.0, 0.0, 0.0, 0.0, 0.0, 0.0, 0.0, 0.0, 0.0, 0.0, 0.0, 0.0, 0.0, 0.0, 0.0, 0.0, 0.0, 0.0, 0.0, 0.0, 0.0, 0.0, 0.0, 0.0, 0.0, 0.0, 0.0, 0.0, 0.0, 0.0, 0.0, 0.0, 0.0, 0.0, 0.0, 0.0, 0.0, 0.0, 0.0, 0.0, 0.0, 0.0, 0.0, 0.0, 0.0, 0.0, 0.0, 0.0, 0.0, 0.0, 0.0, 0.0, 0.0, 0.0, 0.0, 0.0, 0.0, 0.0, 0.0, 0.0, 0.0, 0.0, 0.0, 0.0, 0.0, 0.0, 0.0, 0.0, 0.0, 0.0, 0.0, 0.0, 0.0, 0.0, 0.0, 0.0, 0.0, 0.0, 0.0, 0.0, 0.0, 0.0, 0.0, 0.0, 0.0, 0.0, 0.0, 0.0, 0.0, 0.0, 0.0, 0.0, 0.0, 0.0, 0.0, 0.0, 0.0, 0.0, 0.0, 0.0, 0.0, 0.0, 0.0, 0.0, 0.0, 0.0, 0.0, 0.0, 0.0, 0.0, 0.0, 0.0, 0.0, 0.0, 0.0, 0.0, 0.0, 0.0, 0.0, 0.0, 0.0, 0.0, 0.0, 0.0, 0.0, 0.0, 0.0, 0.0, 0.0, 0.0, 0.0, 0.0, 0.0, 0.0, 0.0, 0.0, 0.0, 0.0, 0.0, 0.0, 0.0, 0.0, 0.0, 0.0, 0.0, 0.0, 0.0, 0.0, 0.0, 0.0, 0.0, 0.0, 0.0, 0.0, 0.0, 0.0, 0.0, 0.0, 0.0, 0.0, 0.0, 0.0, 0.0, 0.0, 0.0, 0.0, 0.0, 0.0, 0.0, 0.0, 0.0, 0.0, 0.0, 0.0, 0.0, 0.0, 0.0, 0.0, 0.0, 0.0, 0.0, 0.0, 0.0, 0.0, 0.0, 0.0, 0.0, 0.0, 0.0, 0.0, 0.0, 0.0, 0.0, 0.0, 0.0, 0.0, 0.0, 0.0, 0.0, 0.0, 0.0, 0.0, 0.0, 0.0, 0.0, 0.0, 0.0, 0.0, 0.0, 0.0, 0.0, 0.0, 0.0, 0.0, 0.0, 0.0, 0.0, 0.0, 0.0, 0.0, 0.0, 0.0, 0.0, 0.0, 0.0, 0.0, 0.0, 0.0, 0.0, 0.0, 0.0, 0.0, 0.0, 0.0, 0.0, 0.0, 0.0, 0.0, 0.0, 0.0, 0.0, 0.0, 0.0, 0.0, 0.0, 0.0, 0.0, 0.0, 0.0, 0.0, 0.0, 0.0, 0.0, 0.0, 0.0, 0.0, 0.0, 0.0, 0.0, 0.0, 0.0, 0.0, 0.0, 0.0, 0.0, 0.0, 0.0, 0.0, 0.0, 0.0, 0.0, 0.0, 0.0, 0.0, 0.0, 0.0, 0.0, 0.0, 0.0, 0.0, 0.0, 0.0, 0.0, 0.0, 0.0, 0.0, 0.0, 0.0, 0.0, 0.0, 0.0, 0.0, 0.0, 0.0, 0.0, 0.0, 0.0, 0.0, 0.0, 0.0, 0.0, 0.0, 0.0, 0.0, 0.0, 0.0, 0.0, 0.0, 0.0, 0.0, 0.0, 0.0, 0.0, 0.0, 0.0, 0.0, 0.0, 0.0, 0.0, 0.0, 0.0, 0.0, 0.0, 0.0, 0.0, 0.0, 0.0, 0.0, 0.0, 0.0, 0.0, 0.0, 0.0, 0.0, 0.0, 0.0, 0.0, 0.0, 0.0, 0.0, 0.0, 0.0, 0.0, 0.0, 0.0, 0.0, 0.0, 0.0, 0.0, 0.0, 0.0, 0.0, 0.0, 0.0, 0.0, 0.0, 0.0, 0.0, 0.0, 0.0, 0.0, 0.0, 0.0, 0.0, 0.0, 0.0, 0.0, 0.0, 0.0, 0.0, 0.0, 0.0, 0.0, 0.0, 0.0, 0.0, 0.0, 0.0, 0.0, 0.0, 0.0, 0.0, 0.0, 0.0, 0.0, 0.0, 0.0, 0.0, 0.0, 0.0, 0.0, 0.0, 0.0, 0.0, 0.0, 0.0, 0.0, 0.0, 0.0, 0.0, 0.0, 0.0, 0.0, 0.0, 0.0, 0.0, 0.0, 0.0, 0.0, 0.0, 0.0, 0.0, 0.0, 0.0, 0.0, 0.0, 0.0, 0.0, 0.0, 0.0, 0.0, 0.0, 0.0, 0.0, 0.0, 0.0, 0.0, 0.0, 0.0, 0.0, 0.0, 0.0, 0.0, 0.0, 0.0, 0.0, 0.0, 0.0, 0.0, 0.0, 0.0, 0.0, 0.0, 0.0, 0.0, 0.0, 0.0, 0.0, 0.0, 0.0, 0.0, 0.0, 0.0, 0.0, 0.0, 0.0, 0.0, 0.0, 0.0, 0.0, 0.0, 0.0, 0.0, 0.0, 0.0, 0.0, 0.0, 0.0, 0.0, 0.0, 0.0, 0.0, 0.0, 0.0, 0.0, 0.0, 0.0, 0.0, 0.0, 0.0, 0.0, 0.0, 0.0, 0.0, 0.0, 0.0, 0.0, 0.0, 0.0, 0.0, 0.0, 0.0, 0.0, 0.0, 0.0, 0.0, 0.0, 0.0, 0.0, 0.0, 0.0, 0.0, 0.0, 0.0, 0.0, 0.0, 0.0, 0.0, 0.0, 0.0, 0.0, 0.0, 0.0, 0.0, 0.0, 0.0, 0.0, 0.0, 0.0, 0.0, 0.0, 0.0, 0.0, 0.0, 0.0, 0.0, 0.0, 0.0, 0.0, 0.0, 0.0, 0.0, 0.0, 0.0, 0.0, 0.0, 0.0, 0.0, 0.0, 0.0, 0.0, 0.0, 0.0, 0.0, 0.0, 0.0, 0.0, 0.0, 0.0, 0.0, 0.0, 0.0, 0.0, 0.0, 0.0, 0.0, 0.0, 0.0, 0.0, 0.0, 0.0, 0.0, 0.0, 0.0, 0.0, 0.0, 0.0, 0.0, 0.0, 0.0, 0.0, 0.0, 0.0, 0.0, 0.0, 0.0, 0.0, 0.0, 0.0, 0.0, 0.0, 0.0, 0.0, 0.0, 0.0, 0.0, 0.0, 0.0, 0.0, 0.0, 0.0, 0.0, 0.0, 0.0, 0.0, 0.0, 0.0, 0.0, 0.0, 0.0, 0.0, 0.0, 0.0, 0.0, 0.0, 0.0, 0.0, 0.0, 0.0, 0.0, 0.0, 0.0, 0.0, 0.0, 0.0, 0.0, 0.0, 0.0, 0.0, 0.0, 0.0, 0.0, 0.0, 0.0, 0.0, 0.0, 0.0, 0.0, 0.0, 0.0, 0.0, 0.0, 0.0, 0.0, 0.0, 0.0, 0.0, 0.0, 0.0, 0.0, 0.0, 0.0, 0.0, 0.0, 0.0, 0.0, 0.0, 0.0, 0.0, 0.0, 0.0, 0.0, 0.0, 0.0, 0.0, 0.0, 0.0, 0.0, 0.0, 0.0, 0.0, 0.0, 0.0, 0.0, 0.0, 0.0, 0.0, 0.0, 0.0, 0.0, 0.0, 0.0, 0.0, 0.0, 0.0, 0.0, 0.0, 0.0, 0.0, 0.0, 0.0, 0.0, 0.0, 0.0, 0.0, 0.0, 0.0, 0.0, 0.0, 0.0, 0.0, 0.0, 0.0, 0.0, 0.0, 0.0, 0.0, 0.0, 0.0, 0.0, 0.0, 0.0, 0.0, 0.0, 0.0, 0.0, 0.0, 0.0, 0.0, 0.0, 0.0, 0.0, 0.0, 0.0, 0.0, 0.0, 0.0, 0.0, 0.0, 0.0, 0.0, 0.0, 0.0, 0.0, 0.0, 0.0, 0.0, 0.0, 0.0, 0.0, 0.0, 0.0, 0.0, 0.0, 0.0, 0.0, 0.0, 0.0, 0.0, 0.0, 0.0, 0.0, 0.0, 0.0, 0.0, 0.0, 0.0, 0.0, 0.0, 0.0, 0.0, 0.0, 0.0, 0.0, 0.0, 0.0, 0.0, 0.0, 0.0, 0.0, 0.0, 0.0, 0.0, 0.0, 0.0, 0.0, 0.0, 0.0, 0.0, 0.0, 0.0, 0.0, 0.0, 0.0, 0.0, 0.0, 0.0, 0.0, 0.0, 0.0, 0.0, 0.0, 0.0, 0.0, 0.0, 0.0, 0.0, 0.0, 0.0, 0.0, 0.0, 0.0, 0.0, 0.0, 0.0, 0.0, 0.0, 0.0, 0.0, 0.0, 0.0, 0.0, 0.0, 0.0, 0.0, 0.0, 0.0, 0.0, 0.0, 0.0, 0.0, 0.0, 0.0, 0.0, 0.0, 0.0, 0.0, 0.0, 0.0, 0.0, 0.0, 0.0, 0.0, 0.0, 0.0, 0.0, 0.0, 0.0, 0.0, 0.0, 0.0, 0.0, 0.0, 0.0, 0.0, 0.0, 0.0, 0.0, 0.0, 0.0, 0.0, 0.0, 0.0, 0.0, 0.0, 0.0, 0.0, 0.0, 0.0, 0.0, 0.0, 0.0, 0.0, 0.0, 0.0, 0.0, 0.0, 0.0, 0.0, 0.0, 0.0, 0.0, 0.0, 0.0, 0.0, 0.0, 0.0, 0.0, 0.0, 0.0, 0.0, 0.0, 0.0, 0.0, 0.0, 0.0, 0.0, 0.0, 0.0, 0.0, 0.0, 0.0, 0.0, 0.0, 0.0, 0.0, 0.0, 0.0, 0.0, 0.0, 0.0, 0.0, 0.0, 0.0, 0.0, 0.0, 0.0, 0.0, 0.0, 0.0, 0.0, 0.0, 0.0, 0.0, 0.0, 0.0, 0.0, 0.0, 0.0, 0.0, 0.0, 0.0, 0.0, 0.0, 0.0, 0.0, 0.0, 0.0, 0.0, 0.0, 0.0, 0.0, 0.0, 0.0, 0.0, 0.0, 0.0, 0.0, 0.0, 0.0, 0.0, 0.0, 0.0, 0.0, 0.0, 0.0, 0.0, 0.0, 0.0, 0.0, 0.0, 0.0, 0.0, 0.0, 0.0, 0.0, 0.0, 0.0, 0.0, 0.0, 0.0, 0.0, 0.0, 0.0, 0.0, 0.0, 0.0, 0.0, 0.0, 0.0, 0.0, 0.0, 0.0, 0.0, 0.0, 0.0, 0.0, 0.0, 0.0, 0.0, 0.0, 0.0, 0.0, 0.0, 0.0, 0.0, 0.0, 0.0, 0.0, 0.0, 0.0, 0.0, 0.0, 0.0, 0.0, 0.0, 0.0, 0.0, 0.0, 0.0, 0.0, 0.0, 0.0, 0.0, 0.0, 0.0, 0.0, 0.0, 0.0, 0.0, 0.0, 0.0, 0.0, 0.0, 0.0, 0.0, 0.0, 0.0, 0.0, 0.0, 0.0, 0.0, 0.0, 0.0, 0.0, 0.0, 0.0, 0.0, 0.0, 0.0, 0.0, 0.0, 0.0, 0.0, 0.0, 0.0, 0.0, 0.0, 0.0, 0.0, 0.0, 0.0, 0.0, 0.0, 0.0, 0.0, 0.0, 0.0, 0.0, 0.0, 0.0, 0.0, 0.0, 0.0, 0.0, 0.0, 0.0, 0.0, 0.0, 0.0, 0.0, 0.0, 0.0, 0.0, 0.0, 0.0, 0.0, 0.0, 0.0, 0.0, 0.0, 0.0, 0.0, 0.0, 0.0, 0.0, 0.0, 0.0, 0.0, 0.0, 0.0, 0.0, 0.0, 0.0, 0.0, 0.0, 0.0, 0.0, 0.0, 0.0, 0.0, 0.0, 0.0, 0.0, 0.0, 0.0, 0.0, 0.0, 0.0, 0.0, 0.0, 0.0, 0.0, 0.0, 0.0, 0.0, 0.0, 0.0, 0.0, 0.0, 0.0, 0.0, 0.0, 0.0, 0.0, 0.0, 0.0, 0.0, 0.0, 0.0, 0.0, 0.0, 0.0, 0.0, 0.0, 0.0, 0.0, 0.0, 0.0, 0.0, 0.0, 0.0, 0.0, 0.0, 0.0, 0.0, 0.0, 0.0, 0.0, 0.0, 0.0, 0.0, 0.0, 0.0, 0.0, 0.0, 0.0, 0.0, 0.0, 0.0, 0.0, 0.0, 0.0, 0.0, 0.0, 0.0, 0.0, 0.0, 0.0, 0.0, 0.0, 0.0, 0.0, 0.0, 0.0, 0.0, 0.0, 0.0, 0.0, 0.0, 0.0, 0.0, 0.0, 0.0, 0.0, 0.0, 0.0, 0.0, 0.0, 0.0, 0.0, 0.0, 0.0, 0.0, 0.0, 0.0, 0.0, 0.0, 0.0, 0.0, 0.0, 0.0, 0.0, 0.0, 0.0, 0.0, 0.0, 0.0, 0.0, 0.0, 0.0, 0.0, 0.0, 0.0, 0.0, 0.0, 0.0, 0.0, 0.0, 0.0, 0.0, 0.0, 0.0, 0.0, 0.0, 0.0, 0.0, 0.0, 0.0, 0.0, 0.0, 0.0, 0.0, 0.0, 0.0, 0.0, 0.0, 0.0, 0.0, 0.0, 0.0, 0.0, 0.0, 0.0, 0.0, 0.0, 0.0, 0.0, 0.0, 0.0, 0.0, 0.0, 0.0, 0.0, 0.0, 0.0, 0.0, 0.0, 0.0])
me_circle.use_remesh_fix_poles = True
me_circle.use_remesh_preserve_attributes = False
me_circle.use_mirror_vertex_groups = False
me_circle.update()

# ---- objects
ob_glass_bottle = bpy.data.objects.new('GLASS_BOTTLE', me_circle)

# ---- transforms, parenting, visibility, modifiers, constraints
ob_glass_bottle.location = (0.0, 0.0, 0.05728)
ob_glass_bottle.lineart.crease_threshold = 0.0
_m = ob_glass_bottle.modifiers.new('Solidify', 'SOLIDIFY')
_m.thickness = 0.07
_m = ob_glass_bottle.modifiers.new('Auto Smooth', 'NODES')
_m.node_group = ng_auto_smooth
_gi = [s.identifier for s in ng_auto_smooth.interface.items_tree if s.item_type == 'SOCKET' and s.in_out == 'INPUT']
_m[_gi[1]] = 0.6632  # Angle

# ---- collection membership
col_glass_bottle.objects.link(ob_glass_bottle)

# ---- scene / render settings (as saved in the file)
scene.frame_start = 1; scene.frame_end = 250; scene.frame_set(1)
scene.render.engine = 'BLENDER_EEVEE_NEXT'
scene.cycles.use_denoising = False
scene.cycles.samples = 128
scene.cycles.sampling_pattern = 'TABULATED_SOBOL'
scene.cycles.use_adaptive_sampling = False
scene.cycles.use_light_tree = False
scene.view_settings.view_transform = 'Filmic'
bpy.context.view_layer.update()

# ---- added for rendering (the .blend has no active camera and no usable light): camera, sun
cam_auto = bpy.data.cameras.new('AutoCamera')
cam_auto.lens = 50.0
cam_auto.sensor_width = 36.0
cam_auto.clip_end = 1000.0
ob_auto_camera = bpy.data.objects.new('AutoCamera', cam_auto)
scene.collection.objects.link(ob_auto_camera)
ob_auto_camera.location = (8.34573, -10.0149, 10.7998)
ob_auto_camera.rotation_euler = (1.09748, -7.21219e-08, 0.694738)
scene.camera = ob_auto_camera
light_auto_sun = bpy.data.lights.new('AutoSun', 'SUN')
light_auto_sun.energy = 3.0
light_auto_sun.angle = 0.0523599
ob_auto_sun = bpy.data.objects.new('AutoSun', light_auto_sun)
scene.collection.objects.link(ob_auto_sun)
ob_auto_sun.rotation_euler = (0.872665, 0.174533, 0.523599)
bpy.context.view_layer.update()

